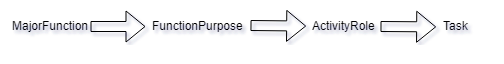

The diagram above was exported from draw.io. Its source (the exported page's mxGraphModel, read from the mxfile embedded in the PNG):
<mxGraphModel dx="1514" dy="367" grid="1" gridSize="10" guides="1" tooltips="1" connect="1" arrows="1" fold="1" page="1" pageScale="1" pageWidth="827" pageHeight="1169" math="0" shadow="0">
  <root>
    <mxCell id="0" />
    <mxCell id="1" parent="0" />
    <mxCell id="2" value="MajorFunction" style="text;html=1;resizable=0;points=[];autosize=1;align=left;verticalAlign=top;spacingTop=-4;" vertex="1" parent="1">
      <mxGeometry x="-780" y="300" width="90" height="20" as="geometry" />
    </mxCell>
    <mxCell id="3" value="FunctionPurpose" style="text;html=1;resizable=0;points=[];autosize=1;align=left;verticalAlign=top;spacingTop=-4;" vertex="1" parent="1">
      <mxGeometry x="-640" y="300" width="110" height="20" as="geometry" />
    </mxCell>
    <mxCell id="4" value="ActivityRole" style="text;html=1;resizable=0;points=[];autosize=1;align=left;verticalAlign=top;spacingTop=-4;" vertex="1" parent="1">
      <mxGeometry x="-480" y="300" width="80" height="20" as="geometry" />
    </mxCell>
    <mxCell id="5" value="Task" style="text;html=1;resizable=0;points=[];autosize=1;align=left;verticalAlign=top;spacingTop=-4;" vertex="1" parent="1">
      <mxGeometry x="-349" y="300" width="40" height="20" as="geometry" />
    </mxCell>
    <mxCell id="6" value="" style="shape=flexArrow;endArrow=classic;html=1;" edge="1" parent="1">
      <mxGeometry width="50" height="50" relative="1" as="geometry">
        <mxPoint x="-700" y="310" as="sourcePoint" />
        <mxPoint x="-645" y="310" as="targetPoint" />
      </mxGeometry>
    </mxCell>
    <mxCell id="7" value="" style="shape=flexArrow;endArrow=classic;html=1;entryX=-0.057;entryY=0.47;entryDx=0;entryDy=0;entryPerimeter=0;" edge="1" target="4" parent="1">
      <mxGeometry width="50" height="50" relative="1" as="geometry">
        <mxPoint x="-540" y="309" as="sourcePoint" />
        <mxPoint x="-495" y="310" as="targetPoint" />
      </mxGeometry>
    </mxCell>
    <mxCell id="8" value="" style="shape=flexArrow;endArrow=classic;html=1;entryX=-0.057;entryY=0.47;entryDx=0;entryDy=0;entryPerimeter=0;" edge="1" parent="1">
      <mxGeometry width="50" height="50" relative="1" as="geometry">
        <mxPoint x="-410" y="310" as="sourcePoint" />
        <mxPoint x="-354.3333333333335" y="310.3809523809524" as="targetPoint" />
      </mxGeometry>
    </mxCell>
  </root>
</mxGraphModel>